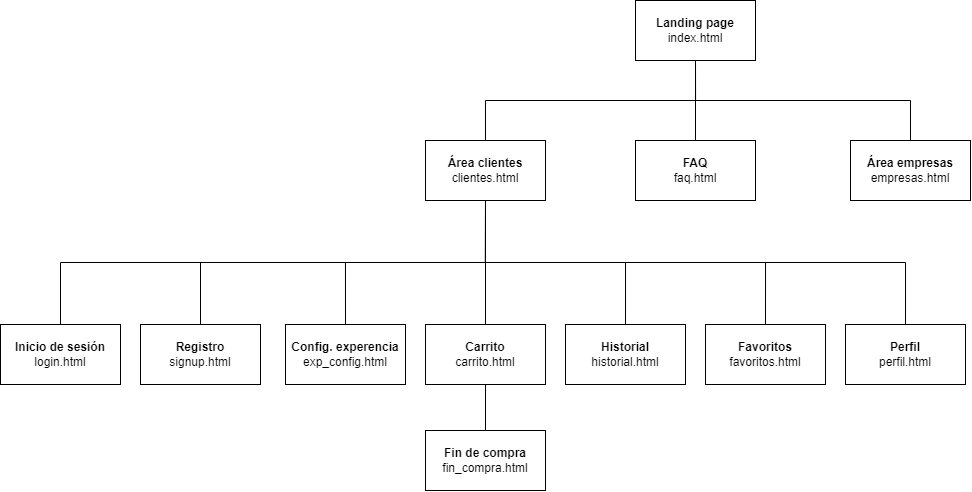

The diagram above was exported from draw.io. Its source (the exported page's mxGraphModel, read from the mxfile embedded in the PNG):
<mxGraphModel dx="2416" dy="664" grid="1" gridSize="10" guides="1" tooltips="1" connect="1" arrows="1" fold="1" page="1" pageScale="1" pageWidth="1169" pageHeight="827" math="0" shadow="0">
  <root>
    <mxCell id="0" />
    <mxCell id="1" parent="0" />
    <mxCell id="FkoOvif2wwRZ6UxXhrFN-19" style="edgeStyle=orthogonalEdgeStyle;shape=connector;rounded=0;orthogonalLoop=1;jettySize=auto;html=1;exitX=0.5;exitY=1;exitDx=0;exitDy=0;entryX=0.5;entryY=0;entryDx=0;entryDy=0;labelBackgroundColor=default;strokeColor=default;fontFamily=Helvetica;fontSize=11;fontColor=default;endArrow=none;endFill=0;" parent="1" source="FkoOvif2wwRZ6UxXhrFN-1" target="FkoOvif2wwRZ6UxXhrFN-2" edge="1">
      <mxGeometry relative="1" as="geometry" />
    </mxCell>
    <mxCell id="FkoOvif2wwRZ6UxXhrFN-20" style="edgeStyle=orthogonalEdgeStyle;shape=connector;rounded=0;orthogonalLoop=1;jettySize=auto;html=1;exitX=0.5;exitY=1;exitDx=0;exitDy=0;entryX=0.5;entryY=0;entryDx=0;entryDy=0;labelBackgroundColor=default;strokeColor=default;fontFamily=Helvetica;fontSize=11;fontColor=default;endArrow=none;endFill=0;" parent="1" source="FkoOvif2wwRZ6UxXhrFN-1" target="FkoOvif2wwRZ6UxXhrFN-3" edge="1">
      <mxGeometry relative="1" as="geometry" />
    </mxCell>
    <mxCell id="FkoOvif2wwRZ6UxXhrFN-39" style="edgeStyle=orthogonalEdgeStyle;shape=connector;rounded=0;orthogonalLoop=1;jettySize=auto;html=1;exitX=0.5;exitY=1;exitDx=0;exitDy=0;entryX=0.5;entryY=0;entryDx=0;entryDy=0;labelBackgroundColor=default;strokeColor=default;fontFamily=Helvetica;fontSize=11;fontColor=default;endArrow=none;endFill=0;" parent="1" source="FkoOvif2wwRZ6UxXhrFN-1" target="FkoOvif2wwRZ6UxXhrFN-38" edge="1">
      <mxGeometry relative="1" as="geometry" />
    </mxCell>
    <mxCell id="FkoOvif2wwRZ6UxXhrFN-1" value="&lt;b&gt;Landing page&lt;/b&gt;&lt;br&gt;index.html" style="rounded=0;whiteSpace=wrap;html=1;" parent="1" vertex="1">
      <mxGeometry x="555" y="30" width="120" height="60" as="geometry" />
    </mxCell>
    <mxCell id="FkoOvif2wwRZ6UxXhrFN-21" style="edgeStyle=orthogonalEdgeStyle;shape=connector;rounded=0;orthogonalLoop=1;jettySize=auto;html=1;exitX=0.5;exitY=1;exitDx=0;exitDy=0;entryX=0.5;entryY=0;entryDx=0;entryDy=0;labelBackgroundColor=default;strokeColor=default;fontFamily=Helvetica;fontSize=11;fontColor=default;endArrow=none;endFill=0;" parent="1" source="FkoOvif2wwRZ6UxXhrFN-2" target="FkoOvif2wwRZ6UxXhrFN-10" edge="1">
      <mxGeometry relative="1" as="geometry" />
    </mxCell>
    <mxCell id="FkoOvif2wwRZ6UxXhrFN-22" style="edgeStyle=orthogonalEdgeStyle;shape=connector;rounded=0;orthogonalLoop=1;jettySize=auto;html=1;exitX=0.5;exitY=1;exitDx=0;exitDy=0;entryX=0.5;entryY=0;entryDx=0;entryDy=0;labelBackgroundColor=default;strokeColor=default;fontFamily=Helvetica;fontSize=11;fontColor=default;endArrow=none;endFill=0;" parent="1" source="FkoOvif2wwRZ6UxXhrFN-2" target="FkoOvif2wwRZ6UxXhrFN-11" edge="1">
      <mxGeometry relative="1" as="geometry" />
    </mxCell>
    <mxCell id="FkoOvif2wwRZ6UxXhrFN-23" style="edgeStyle=orthogonalEdgeStyle;shape=connector;rounded=0;orthogonalLoop=1;jettySize=auto;html=1;exitX=0.5;exitY=1;exitDx=0;exitDy=0;entryX=0.5;entryY=0;entryDx=0;entryDy=0;labelBackgroundColor=default;strokeColor=default;fontFamily=Helvetica;fontSize=11;fontColor=default;endArrow=none;endFill=0;" parent="1" source="FkoOvif2wwRZ6UxXhrFN-2" target="FkoOvif2wwRZ6UxXhrFN-12" edge="1">
      <mxGeometry relative="1" as="geometry" />
    </mxCell>
    <mxCell id="FkoOvif2wwRZ6UxXhrFN-24" style="edgeStyle=orthogonalEdgeStyle;shape=connector;rounded=0;orthogonalLoop=1;jettySize=auto;html=1;exitX=0.5;exitY=1;exitDx=0;exitDy=0;entryX=0.5;entryY=0;entryDx=0;entryDy=0;labelBackgroundColor=default;strokeColor=default;fontFamily=Helvetica;fontSize=11;fontColor=default;endArrow=none;endFill=0;" parent="1" source="FkoOvif2wwRZ6UxXhrFN-2" target="FkoOvif2wwRZ6UxXhrFN-13" edge="1">
      <mxGeometry relative="1" as="geometry" />
    </mxCell>
    <mxCell id="FkoOvif2wwRZ6UxXhrFN-25" style="edgeStyle=orthogonalEdgeStyle;shape=connector;rounded=0;orthogonalLoop=1;jettySize=auto;html=1;exitX=0.5;exitY=1;exitDx=0;exitDy=0;entryX=0.5;entryY=0;entryDx=0;entryDy=0;labelBackgroundColor=default;strokeColor=default;fontFamily=Helvetica;fontSize=11;fontColor=default;endArrow=none;endFill=0;" parent="1" source="FkoOvif2wwRZ6UxXhrFN-2" target="FkoOvif2wwRZ6UxXhrFN-8" edge="1">
      <mxGeometry relative="1" as="geometry" />
    </mxCell>
    <mxCell id="FkoOvif2wwRZ6UxXhrFN-26" style="edgeStyle=orthogonalEdgeStyle;shape=connector;rounded=0;orthogonalLoop=1;jettySize=auto;html=1;exitX=0.5;exitY=1;exitDx=0;exitDy=0;entryX=0.5;entryY=0;entryDx=0;entryDy=0;labelBackgroundColor=default;strokeColor=default;fontFamily=Helvetica;fontSize=11;fontColor=default;endArrow=none;endFill=0;" parent="1" source="FkoOvif2wwRZ6UxXhrFN-2" target="FkoOvif2wwRZ6UxXhrFN-6" edge="1">
      <mxGeometry relative="1" as="geometry" />
    </mxCell>
    <mxCell id="X6e27YV4cpjJx4pDi7dM-9" style="edgeStyle=orthogonalEdgeStyle;rounded=0;orthogonalLoop=1;jettySize=auto;html=1;exitX=0.5;exitY=1;exitDx=0;exitDy=0;entryX=0.5;entryY=0;entryDx=0;entryDy=0;endArrow=none;endFill=0;" edge="1" parent="1" source="FkoOvif2wwRZ6UxXhrFN-2" target="X6e27YV4cpjJx4pDi7dM-7">
      <mxGeometry relative="1" as="geometry" />
    </mxCell>
    <mxCell id="FkoOvif2wwRZ6UxXhrFN-2" value="&lt;b&gt;Área clientes&lt;/b&gt;&lt;br&gt;clientes.html" style="rounded=0;whiteSpace=wrap;html=1;" parent="1" vertex="1">
      <mxGeometry x="345" y="170" width="120" height="60" as="geometry" />
    </mxCell>
    <mxCell id="FkoOvif2wwRZ6UxXhrFN-3" value="&lt;b&gt;Área empresas&lt;br&gt;&lt;/b&gt;empresas.html" style="rounded=0;whiteSpace=wrap;html=1;" parent="1" vertex="1">
      <mxGeometry x="770" y="170" width="120" height="60" as="geometry" />
    </mxCell>
    <mxCell id="FkoOvif2wwRZ6UxXhrFN-6" value="&lt;b&gt;Inicio de sesión&lt;/b&gt;&lt;br&gt;login.html" style="rounded=0;whiteSpace=wrap;html=1;" parent="1" vertex="1">
      <mxGeometry x="-80" y="354" width="120" height="60" as="geometry" />
    </mxCell>
    <mxCell id="FkoOvif2wwRZ6UxXhrFN-8" value="&lt;b&gt;Config. experencia&lt;/b&gt;&lt;br&gt;exp_config.html" style="rounded=0;whiteSpace=wrap;html=1;" parent="1" vertex="1">
      <mxGeometry x="205" y="354" width="120" height="60" as="geometry" />
    </mxCell>
    <mxCell id="FkoOvif2wwRZ6UxXhrFN-9" value="&lt;b&gt;Fin de compra&lt;/b&gt;&lt;br&gt;fin_compra.html" style="rounded=0;whiteSpace=wrap;html=1;" parent="1" vertex="1">
      <mxGeometry x="345" y="460" width="120" height="60" as="geometry" />
    </mxCell>
    <mxCell id="FkoOvif2wwRZ6UxXhrFN-27" style="edgeStyle=orthogonalEdgeStyle;shape=connector;rounded=0;orthogonalLoop=1;jettySize=auto;html=1;exitX=0.5;exitY=1;exitDx=0;exitDy=0;entryX=0.5;entryY=0;entryDx=0;entryDy=0;labelBackgroundColor=default;strokeColor=default;fontFamily=Helvetica;fontSize=11;fontColor=default;endArrow=none;endFill=0;" parent="1" source="FkoOvif2wwRZ6UxXhrFN-10" target="FkoOvif2wwRZ6UxXhrFN-9" edge="1">
      <mxGeometry relative="1" as="geometry" />
    </mxCell>
    <mxCell id="FkoOvif2wwRZ6UxXhrFN-10" value="&lt;b&gt;Carrito&lt;/b&gt;&lt;br&gt;carrito.html" style="rounded=0;whiteSpace=wrap;html=1;" parent="1" vertex="1">
      <mxGeometry x="345" y="354" width="120" height="60" as="geometry" />
    </mxCell>
    <mxCell id="FkoOvif2wwRZ6UxXhrFN-11" value="&lt;b&gt;Historial&lt;/b&gt;&lt;br&gt;historial.html" style="rounded=0;whiteSpace=wrap;html=1;" parent="1" vertex="1">
      <mxGeometry x="485" y="354" width="120" height="60" as="geometry" />
    </mxCell>
    <mxCell id="FkoOvif2wwRZ6UxXhrFN-12" value="&lt;b&gt;Favoritos&lt;/b&gt;&lt;br&gt;favoritos.html" style="rounded=0;whiteSpace=wrap;html=1;" parent="1" vertex="1">
      <mxGeometry x="625" y="354" width="120" height="60" as="geometry" />
    </mxCell>
    <mxCell id="FkoOvif2wwRZ6UxXhrFN-36" style="edgeStyle=orthogonalEdgeStyle;shape=connector;rounded=0;orthogonalLoop=1;jettySize=auto;html=1;exitX=0.5;exitY=1;exitDx=0;exitDy=0;entryX=0.5;entryY=0;entryDx=0;entryDy=0;labelBackgroundColor=default;strokeColor=default;fontFamily=Helvetica;fontSize=11;fontColor=default;endArrow=none;endFill=0;" parent="1" source="FkoOvif2wwRZ6UxXhrFN-13" edge="1">
      <mxGeometry relative="1" as="geometry">
        <mxPoint x="787.4999999999995" y="414.0000000000001" as="targetPoint" />
      </mxGeometry>
    </mxCell>
    <mxCell id="FkoOvif2wwRZ6UxXhrFN-13" value="&lt;b&gt;Perfil&lt;/b&gt;&lt;br&gt;perfil.html" style="rounded=0;whiteSpace=wrap;html=1;" parent="1" vertex="1">
      <mxGeometry x="765" y="354" width="120" height="60" as="geometry" />
    </mxCell>
    <mxCell id="FkoOvif2wwRZ6UxXhrFN-38" value="&lt;b&gt;FAQ&lt;/b&gt;&lt;br&gt;faq.html" style="rounded=0;whiteSpace=wrap;html=1;" parent="1" vertex="1">
      <mxGeometry x="555" y="170" width="120" height="60" as="geometry" />
    </mxCell>
    <mxCell id="X6e27YV4cpjJx4pDi7dM-7" value="&lt;b&gt;Registro&lt;/b&gt;&lt;br&gt;signup.html" style="rounded=0;whiteSpace=wrap;html=1;" vertex="1" parent="1">
      <mxGeometry x="60" y="354" width="120" height="60" as="geometry" />
    </mxCell>
  </root>
</mxGraphModel>